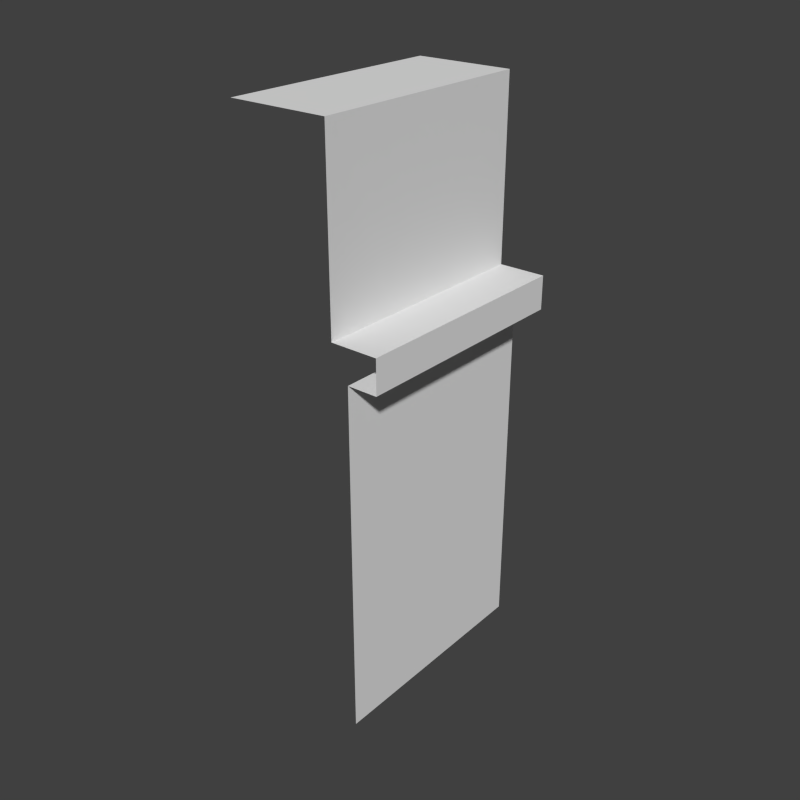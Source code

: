 # Source: wallStraight.blend  (saved by Blender 2.72.0; exported with 4.5.12 LTS)
import bpy
from mathutils import Matrix  # noqa: F401  (used for matrix-valued properties, if any)

bpy.ops.wm.read_factory_settings(use_empty=True)
scene = bpy.context.scene
scene.name = 'Scene'

# ---- collections
col_collection_11 = bpy.data.collections.new('Collection 11'); scene.collection.children.link(col_collection_11)

# ---- materials (node trees are filled in below, after node groups)
mat_brick_001 = bpy.data.materials.new('Brick.001')
mat_brick_001.alpha_threshold = 0.0
mat_brick_001.use_transparent_shadow = False
mat_brick_001.roughness = 0.5
mat_brick_001.specular_intensity = 0.005263
mat_brick_001.line_color = (0.0, 0.0, 0.0, 1.0)

# ---- material node trees

# ---- world
world_world = bpy.data.worlds.new('World'); scene.world = world_world
world_world.color = (0.05088, 0.05088, 0.05088)
world_world.use_sun_shadow = False
world_world.sun_shadow_jitter_overblur = 0.0
world_world.cycles.sampling_method = 'MANUAL'
world_world.cycles.sample_map_resolution = 256

# ---- meshes
me_cube_006 = bpy.data.meshes.new('Cube.006')
me_cube_006.from_pydata([(-0.00203, 0.5714, 0.01838), (-0.00203, -0.5714, 0.01838), (-0.00203, 0.5714, 1.767), (-0.002031, -0.5714, 1.767), (0.1453, 0.5714, 1.767), (0.1453, -0.5714, 1.767), (0.1453, 0.5714, 1.93), (0.1453, -0.5714, 1.93), (-0.08391, 0.5714, 1.93), (-0.08391, -0.5714, 1.93), (-0.08391, 0.5714, 2.805), (-0.08391, -0.5714, 2.805), (-0.5708, -0.5714, 2.805), (-0.5708, 0.5714, 2.805)], [], [(0, 2, 3, 1), (3, 2, 4, 5), (5, 4, 6, 7), (7, 6, 8, 9), (10, 13, 12, 11), (9, 8, 10, 11)])
_uv = me_cube_006.uv_layers.new(name='UVMap')
_uv.uv.foreach_set('vector', [2.241e-07, 0.7651, 0.0, 2.086e-07, 0.4774, 0.0, 0.4774, 0.7651, 0.375, 0.375, 0.375, 0.875, 0.3134, 0.875, 0.3134, 0.375, 0.3729, 0.125, 0.3729, 0.625, 0.3047, 0.625, 0.3047, 0.125, 0.5028, 0.9893, 0.002825, 0.9893, 0.002825, 0.8936, 0.5028, 0.8936, 1.003, 0.5282, 1.003, 0.9806, 0.5028, 0.9806, 0.5028, 0.5282, 0.5028, 0.8936, 0.002825, 0.8936, 0.002825, 0.5282, 0.5028, 0.5282])
me_cube_006.materials.append(mat_brick_001)
me_cube_006.use_remesh_preserve_volume = False
me_cube_006.use_remesh_preserve_attributes = False
me_cube_006.use_mirror_vertex_groups = False
me_cube_006.update()

# ---- objects
ob_chimney1_001 = bpy.data.objects.new('Chimney1.001', me_cube_006)

# ---- transforms, parenting, visibility, modifiers, constraints
ob_chimney1_001.location = (0.0, 0.0, 0.0)
ob_chimney1_001.scale = (0.5855, 0.5855, 0.5855)
ob_chimney1_001.lock_rotations_4d = False
ob_chimney1_001.empty_display_type = 'ARROWS'
ob_chimney1_001.lineart.crease_threshold = 0.0

# ---- collection membership
col_collection_11.objects.link(ob_chimney1_001)

# ---- scene / render settings (as saved in the file)
scene.frame_start = 1; scene.frame_end = 250; scene.frame_set(1)
scene.render.engine = 'BLENDER_EEVEE_NEXT'
scene.render.resolution_x = 1024
scene.render.resolution_y = 1024
scene.render.dither_intensity = 0.0
scene.cycles.use_denoising = False
scene.cycles.samples = 10
scene.cycles.sampling_pattern = 'TABULATED_SOBOL'
scene.cycles.light_sampling_threshold = 0.0
scene.cycles.use_adaptive_sampling = False
scene.cycles.use_light_tree = False
scene.cycles.blur_glossy = 0.0
scene.cycles.volume_bounces = 1
scene.cycles.pixel_filter_type = 'GAUSSIAN'
scene.cycles.sample_clamp_indirect = 0.0
scene.view_settings.view_transform = 'Standard'
bpy.context.view_layer.update()

# ---- added for rendering (the .blend has no active camera and no usable light): camera, sun
cam_auto = bpy.data.cameras.new('AutoCamera')
cam_auto.lens = 50.0
cam_auto.sensor_width = 36.0
cam_auto.clip_end = 1000.0
ob_auto_camera = bpy.data.objects.new('AutoCamera', cam_auto)
scene.collection.objects.link(ob_auto_camera)
ob_auto_camera.location = (1.55221, -2.0121, 2.16779)
ob_auto_camera.rotation_euler = (1.09748, -7.21219e-08, 0.694738)
scene.camera = ob_auto_camera
light_auto_sun = bpy.data.lights.new('AutoSun', 'SUN')
light_auto_sun.energy = 3.0
light_auto_sun.angle = 0.0523599
ob_auto_sun = bpy.data.objects.new('AutoSun', light_auto_sun)
scene.collection.objects.link(ob_auto_sun)
ob_auto_sun.rotation_euler = (0.872665, 0.174533, 0.523599)
bpy.context.view_layer.update()
